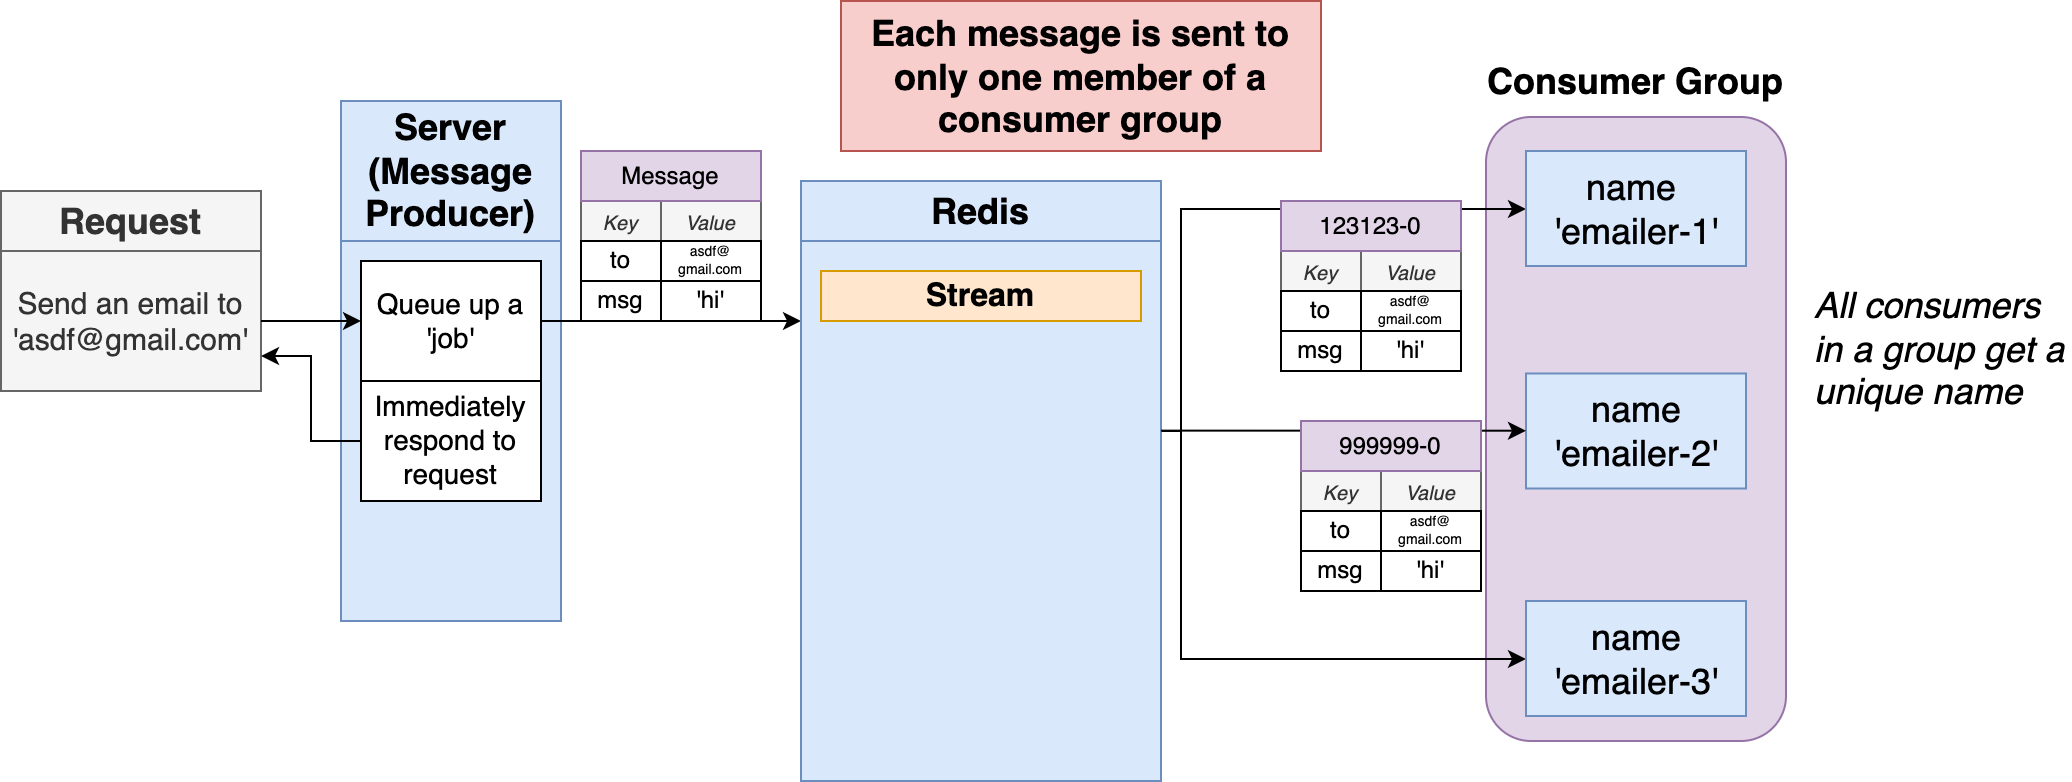

The diagram above was exported from draw.io. Its source (the exported page's mxGraphModel, read from the mxfile embedded in the PNG):
<mxGraphModel dx="1385" dy="826" grid="1" gridSize="10" guides="1" tooltips="1" connect="1" arrows="1" fold="1" page="1" pageScale="1" pageWidth="1920" pageHeight="1200" background="#ffffff" math="0" shadow="0">
  <root>
    <mxCell id="lLmAoHqCMMc1r_HdieHq-0" />
    <mxCell id="lLmAoHqCMMc1r_HdieHq-1" parent="lLmAoHqCMMc1r_HdieHq-0" />
    <mxCell id="lLmAoHqCMMc1r_HdieHq-2" value="" style="rounded=1;whiteSpace=wrap;html=1;fontSize=18;fillColor=#e1d5e7;strokeColor=#9673a6;" parent="lLmAoHqCMMc1r_HdieHq-1" vertex="1">
      <mxGeometry x="1262.5" y="378" width="150" height="312" as="geometry" />
    </mxCell>
    <mxCell id="lLmAoHqCMMc1r_HdieHq-3" value="Request" style="rounded=0;whiteSpace=wrap;html=1;fontSize=18;fillColor=#f5f5f5;strokeColor=#666666;fontColor=#333333;fontStyle=1" parent="lLmAoHqCMMc1r_HdieHq-1" vertex="1">
      <mxGeometry x="520" y="415" width="130" height="30" as="geometry" />
    </mxCell>
    <mxCell id="lLmAoHqCMMc1r_HdieHq-4" value="Send an email to 'asdf@gmail.com'" style="rounded=0;whiteSpace=wrap;html=1;fontSize=15;fillColor=#f5f5f5;strokeColor=#666666;fontColor=#333333;fontStyle=0" parent="lLmAoHqCMMc1r_HdieHq-1" vertex="1">
      <mxGeometry x="520" y="445" width="130" height="70" as="geometry" />
    </mxCell>
    <mxCell id="lLmAoHqCMMc1r_HdieHq-5" value="Server&lt;br&gt;(Message Producer)" style="rounded=0;whiteSpace=wrap;html=1;fontSize=18;fontStyle=1;fillColor=#dae8fc;strokeColor=#6c8ebf;" parent="lLmAoHqCMMc1r_HdieHq-1" vertex="1">
      <mxGeometry x="690" y="370" width="110" height="70" as="geometry" />
    </mxCell>
    <mxCell id="lLmAoHqCMMc1r_HdieHq-6" value="" style="rounded=0;whiteSpace=wrap;html=1;fontSize=18;fontStyle=1;fillColor=#dae8fc;strokeColor=#6c8ebf;" parent="lLmAoHqCMMc1r_HdieHq-1" vertex="1">
      <mxGeometry x="690" y="440" width="110" height="190" as="geometry" />
    </mxCell>
    <mxCell id="lLmAoHqCMMc1r_HdieHq-7" style="edgeStyle=orthogonalEdgeStyle;rounded=0;orthogonalLoop=1;jettySize=auto;html=1;exitX=1;exitY=0.5;exitDx=0;exitDy=0;fontSize=12;" parent="lLmAoHqCMMc1r_HdieHq-1" source="lLmAoHqCMMc1r_HdieHq-8" edge="1">
      <mxGeometry relative="1" as="geometry">
        <mxPoint x="920" y="480" as="targetPoint" />
      </mxGeometry>
    </mxCell>
    <mxCell id="lLmAoHqCMMc1r_HdieHq-8" value="Queue up a 'job'" style="rounded=0;whiteSpace=wrap;html=1;fontSize=14;fontStyle=0" parent="lLmAoHqCMMc1r_HdieHq-1" vertex="1">
      <mxGeometry x="700" y="450" width="90" height="60" as="geometry" />
    </mxCell>
    <mxCell id="lLmAoHqCMMc1r_HdieHq-9" style="edgeStyle=orthogonalEdgeStyle;rounded=0;orthogonalLoop=1;jettySize=auto;html=1;exitX=0;exitY=0.5;exitDx=0;exitDy=0;entryX=1;entryY=0.75;entryDx=0;entryDy=0;fontSize=14;" parent="lLmAoHqCMMc1r_HdieHq-1" source="lLmAoHqCMMc1r_HdieHq-10" target="lLmAoHqCMMc1r_HdieHq-4" edge="1">
      <mxGeometry relative="1" as="geometry" />
    </mxCell>
    <mxCell id="lLmAoHqCMMc1r_HdieHq-10" value="Immediately respond to request" style="rounded=0;whiteSpace=wrap;html=1;fontSize=14;fontStyle=0" parent="lLmAoHqCMMc1r_HdieHq-1" vertex="1">
      <mxGeometry x="700" y="510" width="90" height="60" as="geometry" />
    </mxCell>
    <mxCell id="lLmAoHqCMMc1r_HdieHq-11" style="edgeStyle=orthogonalEdgeStyle;rounded=0;orthogonalLoop=1;jettySize=auto;html=1;exitX=1;exitY=0.5;exitDx=0;exitDy=0;fontSize=14;" parent="lLmAoHqCMMc1r_HdieHq-1" source="lLmAoHqCMMc1r_HdieHq-4" target="lLmAoHqCMMc1r_HdieHq-8" edge="1">
      <mxGeometry relative="1" as="geometry" />
    </mxCell>
    <mxCell id="lLmAoHqCMMc1r_HdieHq-12" value="Redis" style="rounded=0;whiteSpace=wrap;html=1;fontSize=18;fontStyle=1;fillColor=#dae8fc;strokeColor=#6c8ebf;" parent="lLmAoHqCMMc1r_HdieHq-1" vertex="1">
      <mxGeometry x="920" y="410" width="180" height="30" as="geometry" />
    </mxCell>
    <mxCell id="lLmAoHqCMMc1r_HdieHq-13" style="edgeStyle=orthogonalEdgeStyle;rounded=0;orthogonalLoop=1;jettySize=auto;html=1;exitX=1;exitY=0.5;exitDx=0;exitDy=0;fontSize=9;" parent="lLmAoHqCMMc1r_HdieHq-1" source="lLmAoHqCMMc1r_HdieHq-16" target="lLmAoHqCMMc1r_HdieHq-18" edge="1">
      <mxGeometry relative="1" as="geometry">
        <Array as="points">
          <mxPoint x="1110" y="535" />
          <mxPoint x="1110" y="424" />
        </Array>
      </mxGeometry>
    </mxCell>
    <mxCell id="lLmAoHqCMMc1r_HdieHq-15" style="edgeStyle=orthogonalEdgeStyle;rounded=0;orthogonalLoop=1;jettySize=auto;html=1;exitX=1;exitY=0.5;exitDx=0;exitDy=0;fontSize=9;" parent="lLmAoHqCMMc1r_HdieHq-1" source="lLmAoHqCMMc1r_HdieHq-16" target="lLmAoHqCMMc1r_HdieHq-40" edge="1">
      <mxGeometry relative="1" as="geometry">
        <Array as="points">
          <mxPoint x="1110" y="535" />
          <mxPoint x="1110" y="649" />
        </Array>
      </mxGeometry>
    </mxCell>
    <mxCell id="lLmAoHqCMMc1r_HdieHq-16" value="" style="rounded=0;whiteSpace=wrap;html=1;fontSize=18;fontStyle=1;fillColor=#dae8fc;strokeColor=#6c8ebf;" parent="lLmAoHqCMMc1r_HdieHq-1" vertex="1">
      <mxGeometry x="920" y="440" width="180" height="270" as="geometry" />
    </mxCell>
    <mxCell id="lLmAoHqCMMc1r_HdieHq-17" value="Stream" style="rounded=0;whiteSpace=wrap;html=1;fontSize=16;align=center;fillColor=#ffe6cc;strokeColor=#d79b00;fontStyle=1" parent="lLmAoHqCMMc1r_HdieHq-1" vertex="1">
      <mxGeometry x="930" y="455" width="160" height="25" as="geometry" />
    </mxCell>
    <mxCell id="lLmAoHqCMMc1r_HdieHq-18" value="&lt;span style=&quot;font-weight: normal&quot;&gt;name&amp;nbsp;&lt;br&gt;'emailer-1'&lt;/span&gt;" style="rounded=0;whiteSpace=wrap;html=1;fontSize=18;fontStyle=1;fillColor=#dae8fc;strokeColor=#6c8ebf;" parent="lLmAoHqCMMc1r_HdieHq-1" vertex="1">
      <mxGeometry x="1282.5" y="395" width="110" height="57.5" as="geometry" />
    </mxCell>
    <mxCell id="lLmAoHqCMMc1r_HdieHq-19" value="" style="group" parent="lLmAoHqCMMc1r_HdieHq-1" vertex="1" connectable="0">
      <mxGeometry x="810" y="395" width="90" height="85" as="geometry" />
    </mxCell>
    <mxCell id="lLmAoHqCMMc1r_HdieHq-20" value="" style="group" parent="lLmAoHqCMMc1r_HdieHq-19" vertex="1" connectable="0">
      <mxGeometry y="25" width="90" height="60" as="geometry" />
    </mxCell>
    <mxCell id="lLmAoHqCMMc1r_HdieHq-21" value="Key" style="rounded=0;whiteSpace=wrap;html=1;fontSize=10;align=center;fontStyle=2;fillColor=#f5f5f5;strokeColor=#666666;fontColor=#333333;" parent="lLmAoHqCMMc1r_HdieHq-20" vertex="1">
      <mxGeometry width="40" height="20" as="geometry" />
    </mxCell>
    <mxCell id="lLmAoHqCMMc1r_HdieHq-22" value="Value" style="rounded=0;whiteSpace=wrap;html=1;fontSize=10;align=center;fontStyle=2;fillColor=#f5f5f5;strokeColor=#666666;fontColor=#333333;" parent="lLmAoHqCMMc1r_HdieHq-20" vertex="1">
      <mxGeometry x="40" width="50" height="20" as="geometry" />
    </mxCell>
    <mxCell id="lLmAoHqCMMc1r_HdieHq-23" value="to" style="rounded=0;whiteSpace=wrap;html=1;fontSize=12;align=center;fontStyle=0;" parent="lLmAoHqCMMc1r_HdieHq-20" vertex="1">
      <mxGeometry y="20" width="40" height="20" as="geometry" />
    </mxCell>
    <mxCell id="lLmAoHqCMMc1r_HdieHq-24" value="&lt;font style=&quot;font-size: 7px;&quot;&gt;asdf@&lt;br style=&quot;font-size: 7px;&quot;&gt;gmail.com&lt;/font&gt;" style="rounded=0;whiteSpace=wrap;html=1;fontSize=7;align=center;fontStyle=0;" parent="lLmAoHqCMMc1r_HdieHq-20" vertex="1">
      <mxGeometry x="40" y="20" width="50" height="20" as="geometry" />
    </mxCell>
    <mxCell id="lLmAoHqCMMc1r_HdieHq-25" value="msg" style="rounded=0;whiteSpace=wrap;html=1;fontSize=12;align=center;fontStyle=0;" parent="lLmAoHqCMMc1r_HdieHq-20" vertex="1">
      <mxGeometry y="40" width="40" height="20" as="geometry" />
    </mxCell>
    <mxCell id="lLmAoHqCMMc1r_HdieHq-26" value="'hi'" style="rounded=0;whiteSpace=wrap;html=1;fontSize=12;align=center;fontStyle=0;" parent="lLmAoHqCMMc1r_HdieHq-20" vertex="1">
      <mxGeometry x="40" y="40" width="50" height="20" as="geometry" />
    </mxCell>
    <mxCell id="lLmAoHqCMMc1r_HdieHq-27" value="Message" style="rounded=0;whiteSpace=wrap;html=1;fontSize=12;align=center;fillColor=#e1d5e7;strokeColor=#9673a6;" parent="lLmAoHqCMMc1r_HdieHq-19" vertex="1">
      <mxGeometry width="90" height="25" as="geometry" />
    </mxCell>
    <mxCell id="lLmAoHqCMMc1r_HdieHq-28" value="" style="group" parent="lLmAoHqCMMc1r_HdieHq-1" vertex="1" connectable="0">
      <mxGeometry x="1160" y="420" width="90" height="85" as="geometry" />
    </mxCell>
    <mxCell id="lLmAoHqCMMc1r_HdieHq-29" value="" style="group" parent="lLmAoHqCMMc1r_HdieHq-28" vertex="1" connectable="0">
      <mxGeometry y="25" width="90" height="60" as="geometry" />
    </mxCell>
    <mxCell id="lLmAoHqCMMc1r_HdieHq-30" value="Key" style="rounded=0;whiteSpace=wrap;html=1;fontSize=10;align=center;fontStyle=2;fillColor=#f5f5f5;strokeColor=#666666;fontColor=#333333;" parent="lLmAoHqCMMc1r_HdieHq-29" vertex="1">
      <mxGeometry width="40" height="20" as="geometry" />
    </mxCell>
    <mxCell id="lLmAoHqCMMc1r_HdieHq-31" value="Value" style="rounded=0;whiteSpace=wrap;html=1;fontSize=10;align=center;fontStyle=2;fillColor=#f5f5f5;strokeColor=#666666;fontColor=#333333;" parent="lLmAoHqCMMc1r_HdieHq-29" vertex="1">
      <mxGeometry x="40" width="50" height="20" as="geometry" />
    </mxCell>
    <mxCell id="lLmAoHqCMMc1r_HdieHq-32" value="to" style="rounded=0;whiteSpace=wrap;html=1;fontSize=12;align=center;fontStyle=0;" parent="lLmAoHqCMMc1r_HdieHq-29" vertex="1">
      <mxGeometry y="20" width="40" height="20" as="geometry" />
    </mxCell>
    <mxCell id="lLmAoHqCMMc1r_HdieHq-33" value="&lt;font style=&quot;font-size: 7px;&quot;&gt;asdf@&lt;br style=&quot;font-size: 7px;&quot;&gt;gmail.com&lt;/font&gt;" style="rounded=0;whiteSpace=wrap;html=1;fontSize=7;align=center;fontStyle=0;" parent="lLmAoHqCMMc1r_HdieHq-29" vertex="1">
      <mxGeometry x="40" y="20" width="50" height="20" as="geometry" />
    </mxCell>
    <mxCell id="lLmAoHqCMMc1r_HdieHq-34" value="msg" style="rounded=0;whiteSpace=wrap;html=1;fontSize=12;align=center;fontStyle=0;" parent="lLmAoHqCMMc1r_HdieHq-29" vertex="1">
      <mxGeometry y="40" width="40" height="20" as="geometry" />
    </mxCell>
    <mxCell id="lLmAoHqCMMc1r_HdieHq-35" value="'hi'" style="rounded=0;whiteSpace=wrap;html=1;fontSize=12;align=center;fontStyle=0;" parent="lLmAoHqCMMc1r_HdieHq-29" vertex="1">
      <mxGeometry x="40" y="40" width="50" height="20" as="geometry" />
    </mxCell>
    <mxCell id="lLmAoHqCMMc1r_HdieHq-36" value="123123-0" style="rounded=0;whiteSpace=wrap;html=1;fontSize=12;align=center;fillColor=#e1d5e7;strokeColor=#9673a6;" parent="lLmAoHqCMMc1r_HdieHq-28" vertex="1">
      <mxGeometry width="90" height="25" as="geometry" />
    </mxCell>
    <mxCell id="lLmAoHqCMMc1r_HdieHq-39" value="&lt;span&gt;&lt;span style=&quot;font-weight: normal&quot;&gt;name&lt;br&gt;'emailer-2'&lt;/span&gt;&lt;br&gt;&lt;/span&gt;" style="rounded=0;whiteSpace=wrap;html=1;fontSize=18;fontStyle=1;fillColor=#dae8fc;strokeColor=#6c8ebf;" parent="lLmAoHqCMMc1r_HdieHq-1" vertex="1">
      <mxGeometry x="1282.5" y="506.25" width="110" height="57.5" as="geometry" />
    </mxCell>
    <mxCell id="lLmAoHqCMMc1r_HdieHq-40" value="name&lt;br&gt;'emailer-3'" style="rounded=0;whiteSpace=wrap;html=1;fontSize=18;fontStyle=0;fillColor=#dae8fc;strokeColor=#6c8ebf;" parent="lLmAoHqCMMc1r_HdieHq-1" vertex="1">
      <mxGeometry x="1282.5" y="620" width="110" height="57.5" as="geometry" />
    </mxCell>
    <mxCell id="lLmAoHqCMMc1r_HdieHq-41" value="Consumer Group" style="text;html=1;strokeColor=none;fillColor=none;align=center;verticalAlign=middle;whiteSpace=wrap;rounded=0;fontSize=18;fontStyle=1" parent="lLmAoHqCMMc1r_HdieHq-1" vertex="1">
      <mxGeometry x="1250" y="350" width="175" height="20" as="geometry" />
    </mxCell>
    <mxCell id="lLmAoHqCMMc1r_HdieHq-44" style="edgeStyle=orthogonalEdgeStyle;rounded=0;orthogonalLoop=1;jettySize=auto;html=1;exitX=1;exitY=0.5;exitDx=0;exitDy=0;fontSize=9;" parent="lLmAoHqCMMc1r_HdieHq-1" edge="1">
      <mxGeometry relative="1" as="geometry">
        <mxPoint x="1100.0000000000002" y="534.8100000000001" as="sourcePoint" />
        <mxPoint x="1282.4999999999998" y="534.8484615384615" as="targetPoint" />
      </mxGeometry>
    </mxCell>
    <mxCell id="lLmAoHqCMMc1r_HdieHq-45" value="" style="group" parent="lLmAoHqCMMc1r_HdieHq-1" vertex="1" connectable="0">
      <mxGeometry x="1170" y="530" width="90" height="85" as="geometry" />
    </mxCell>
    <mxCell id="lLmAoHqCMMc1r_HdieHq-46" value="" style="group" parent="lLmAoHqCMMc1r_HdieHq-45" vertex="1" connectable="0">
      <mxGeometry y="25" width="90" height="60" as="geometry" />
    </mxCell>
    <mxCell id="lLmAoHqCMMc1r_HdieHq-47" value="Key" style="rounded=0;whiteSpace=wrap;html=1;fontSize=10;align=center;fontStyle=2;fillColor=#f5f5f5;strokeColor=#666666;fontColor=#333333;" parent="lLmAoHqCMMc1r_HdieHq-46" vertex="1">
      <mxGeometry width="40" height="20" as="geometry" />
    </mxCell>
    <mxCell id="lLmAoHqCMMc1r_HdieHq-48" value="Value" style="rounded=0;whiteSpace=wrap;html=1;fontSize=10;align=center;fontStyle=2;fillColor=#f5f5f5;strokeColor=#666666;fontColor=#333333;" parent="lLmAoHqCMMc1r_HdieHq-46" vertex="1">
      <mxGeometry x="40" width="50" height="20" as="geometry" />
    </mxCell>
    <mxCell id="lLmAoHqCMMc1r_HdieHq-49" value="to" style="rounded=0;whiteSpace=wrap;html=1;fontSize=12;align=center;fontStyle=0;" parent="lLmAoHqCMMc1r_HdieHq-46" vertex="1">
      <mxGeometry y="20" width="40" height="20" as="geometry" />
    </mxCell>
    <mxCell id="lLmAoHqCMMc1r_HdieHq-50" value="&lt;font style=&quot;font-size: 7px;&quot;&gt;asdf@&lt;br style=&quot;font-size: 7px;&quot;&gt;gmail.com&lt;/font&gt;" style="rounded=0;whiteSpace=wrap;html=1;fontSize=7;align=center;fontStyle=0;" parent="lLmAoHqCMMc1r_HdieHq-46" vertex="1">
      <mxGeometry x="40" y="20" width="50" height="20" as="geometry" />
    </mxCell>
    <mxCell id="lLmAoHqCMMc1r_HdieHq-51" value="msg" style="rounded=0;whiteSpace=wrap;html=1;fontSize=12;align=center;fontStyle=0;" parent="lLmAoHqCMMc1r_HdieHq-46" vertex="1">
      <mxGeometry y="40" width="40" height="20" as="geometry" />
    </mxCell>
    <mxCell id="lLmAoHqCMMc1r_HdieHq-52" value="'hi'" style="rounded=0;whiteSpace=wrap;html=1;fontSize=12;align=center;fontStyle=0;" parent="lLmAoHqCMMc1r_HdieHq-46" vertex="1">
      <mxGeometry x="40" y="40" width="50" height="20" as="geometry" />
    </mxCell>
    <mxCell id="lLmAoHqCMMc1r_HdieHq-53" value="999999-0" style="rounded=0;whiteSpace=wrap;html=1;fontSize=12;align=center;fillColor=#e1d5e7;strokeColor=#9673a6;" parent="lLmAoHqCMMc1r_HdieHq-45" vertex="1">
      <mxGeometry width="90" height="25" as="geometry" />
    </mxCell>
    <mxCell id="lLmAoHqCMMc1r_HdieHq-54" value="Each message is sent to only one member of a consumer group" style="rounded=0;whiteSpace=wrap;html=1;fontSize=18;align=center;fillColor=#f8cecc;strokeColor=#b85450;fontStyle=1" parent="lLmAoHqCMMc1r_HdieHq-1" vertex="1">
      <mxGeometry x="940" y="320" width="240" height="75" as="geometry" />
    </mxCell>
    <mxCell id="xrFxqk9oIcv4Y9elTE9m-0" value="All consumers in a group get a unique name" style="text;html=1;strokeColor=none;fillColor=none;align=left;verticalAlign=middle;whiteSpace=wrap;rounded=0;fontSize=18;fontStyle=2" vertex="1" parent="lLmAoHqCMMc1r_HdieHq-1">
      <mxGeometry x="1425" y="480" width="130" height="27" as="geometry" />
    </mxCell>
  </root>
</mxGraphModel>